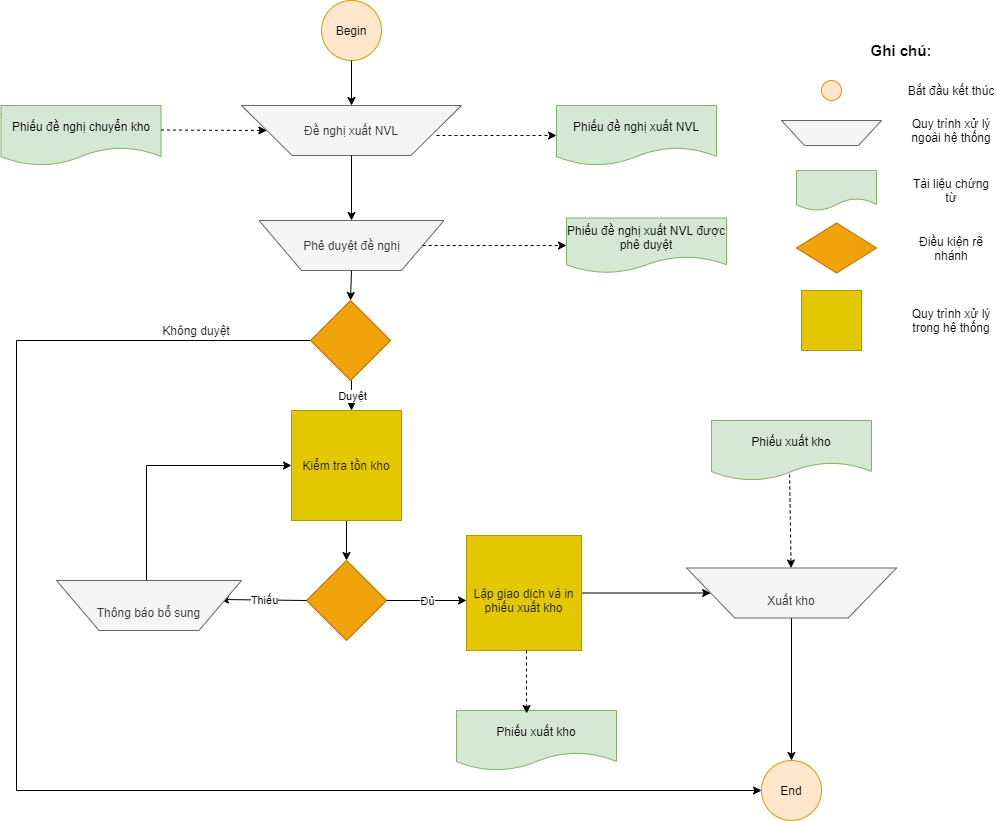

The diagram above was exported from draw.io. Its source (the exported page's mxGraphModel, read from the mxfile embedded in the PNG):
<mxGraphModel dx="1102" dy="582" grid="1" gridSize="10" guides="1" tooltips="1" connect="1" arrows="1" fold="1" page="1" pageScale="1" pageWidth="827" pageHeight="1169" math="0" shadow="0">
  <root>
    <mxCell id="WIyWlLk6GJQsqaUBKTNV-0" />
    <mxCell id="WIyWlLk6GJQsqaUBKTNV-1" parent="WIyWlLk6GJQsqaUBKTNV-0" />
    <mxCell id="5ooCqSjxeA5d74tyI5ta-0" value="Begin" style="ellipse;whiteSpace=wrap;html=1;aspect=fixed;fillColor=#ffe6cc;strokeColor=#d79b00;" parent="WIyWlLk6GJQsqaUBKTNV-1" vertex="1">
      <mxGeometry x="345" y="10" width="60" height="60" as="geometry" />
    </mxCell>
    <mxCell id="5ooCqSjxeA5d74tyI5ta-2" value="Đề nghị xuất NVL" style="verticalLabelPosition=middle;verticalAlign=middle;html=1;shape=trapezoid;perimeter=trapezoidPerimeter;whiteSpace=wrap;size=0.23;arcSize=10;flipV=1;labelPosition=center;align=center;fillColor=#f5f5f5;strokeColor=#666666;fontColor=#333333;" parent="WIyWlLk6GJQsqaUBKTNV-1" vertex="1">
      <mxGeometry x="265" y="115" width="220" height="50" as="geometry" />
    </mxCell>
    <mxCell id="5ooCqSjxeA5d74tyI5ta-6" value="Phiếu đề nghị xuất NVL" style="shape=document;whiteSpace=wrap;html=1;boundedLbl=1;fillColor=#d5e8d4;strokeColor=#82b366;" parent="WIyWlLk6GJQsqaUBKTNV-1" vertex="1">
      <mxGeometry x="580" y="115" width="160" height="60" as="geometry" />
    </mxCell>
    <mxCell id="5ooCqSjxeA5d74tyI5ta-8" value="Phê duyệt đề nghị" style="verticalLabelPosition=middle;verticalAlign=middle;html=1;shape=trapezoid;perimeter=trapezoidPerimeter;whiteSpace=wrap;size=0.23;arcSize=10;flipV=1;labelPosition=center;align=center;fillColor=#f5f5f5;strokeColor=#666666;fontColor=#333333;" parent="WIyWlLk6GJQsqaUBKTNV-1" vertex="1">
      <mxGeometry x="282.5" y="230" width="185" height="50" as="geometry" />
    </mxCell>
    <mxCell id="5ooCqSjxeA5d74tyI5ta-10" value="Phiếu đề nghị xuất NVL được phê duyệt" style="shape=document;whiteSpace=wrap;html=1;boundedLbl=1;fillColor=#d5e8d4;strokeColor=#82b366;" parent="WIyWlLk6GJQsqaUBKTNV-1" vertex="1">
      <mxGeometry x="590" y="227.5" width="160" height="55" as="geometry" />
    </mxCell>
    <mxCell id="5ooCqSjxeA5d74tyI5ta-11" value="" style="endArrow=classic;html=1;entryX=0;entryY=0.5;entryDx=0;entryDy=0;dashed=1;" parent="WIyWlLk6GJQsqaUBKTNV-1" source="5ooCqSjxeA5d74tyI5ta-8" target="5ooCqSjxeA5d74tyI5ta-10" edge="1">
      <mxGeometry width="50" height="50" relative="1" as="geometry">
        <mxPoint x="390" y="320" as="sourcePoint" />
        <mxPoint x="440" y="270" as="targetPoint" />
      </mxGeometry>
    </mxCell>
    <mxCell id="5ooCqSjxeA5d74tyI5ta-12" value="" style="endArrow=classic;html=1;entryX=0;entryY=0.5;entryDx=0;entryDy=0;dashed=1;" parent="WIyWlLk6GJQsqaUBKTNV-1" target="5ooCqSjxeA5d74tyI5ta-6" edge="1">
      <mxGeometry width="50" height="50" relative="1" as="geometry">
        <mxPoint x="460" y="145" as="sourcePoint" />
        <mxPoint x="440" y="270" as="targetPoint" />
      </mxGeometry>
    </mxCell>
    <mxCell id="5ooCqSjxeA5d74tyI5ta-15" value="" style="endArrow=classic;html=1;exitX=0.5;exitY=1;exitDx=0;exitDy=0;" parent="WIyWlLk6GJQsqaUBKTNV-1" source="5ooCqSjxeA5d74tyI5ta-2" target="5ooCqSjxeA5d74tyI5ta-8" edge="1">
      <mxGeometry width="50" height="50" relative="1" as="geometry">
        <mxPoint x="390" y="320" as="sourcePoint" />
        <mxPoint x="440" y="270" as="targetPoint" />
      </mxGeometry>
    </mxCell>
    <mxCell id="5ooCqSjxeA5d74tyI5ta-16" value="" style="endArrow=classic;html=1;exitX=0.5;exitY=1;exitDx=0;exitDy=0;entryX=0.5;entryY=0;entryDx=0;entryDy=0;" parent="WIyWlLk6GJQsqaUBKTNV-1" source="5ooCqSjxeA5d74tyI5ta-0" target="5ooCqSjxeA5d74tyI5ta-2" edge="1">
      <mxGeometry width="50" height="50" relative="1" as="geometry">
        <mxPoint x="390" y="320" as="sourcePoint" />
        <mxPoint x="440" y="270" as="targetPoint" />
      </mxGeometry>
    </mxCell>
    <mxCell id="5ooCqSjxeA5d74tyI5ta-17" value="" style="endArrow=classic;html=1;exitX=0.5;exitY=1;exitDx=0;exitDy=0;entryX=0.5;entryY=0;entryDx=0;entryDy=0;" parent="WIyWlLk6GJQsqaUBKTNV-1" source="5ooCqSjxeA5d74tyI5ta-8" target="5ooCqSjxeA5d74tyI5ta-18" edge="1">
      <mxGeometry width="50" height="50" relative="1" as="geometry">
        <mxPoint x="390" y="320" as="sourcePoint" />
        <mxPoint x="375" y="330" as="targetPoint" />
      </mxGeometry>
    </mxCell>
    <mxCell id="5ooCqSjxeA5d74tyI5ta-51" style="edgeStyle=orthogonalEdgeStyle;rounded=0;orthogonalLoop=1;jettySize=auto;html=1;fontColor=#1A1A1A;entryX=0;entryY=0.5;entryDx=0;entryDy=0;" parent="WIyWlLk6GJQsqaUBKTNV-1" source="5ooCqSjxeA5d74tyI5ta-18" target="TmGjrVerLFMwxcdHMuT5-11" edge="1">
      <mxGeometry relative="1" as="geometry">
        <mxPoint x="630" y="800" as="targetPoint" />
        <Array as="points">
          <mxPoint x="40" y="350" />
          <mxPoint x="40" y="800" />
          <mxPoint x="785" y="800" />
        </Array>
      </mxGeometry>
    </mxCell>
    <mxCell id="5ooCqSjxeA5d74tyI5ta-18" value="" style="rhombus;whiteSpace=wrap;html=1;fillColor=#f0a30a;strokeColor=#BD7000;fontColor=#ffffff;" parent="WIyWlLk6GJQsqaUBKTNV-1" vertex="1">
      <mxGeometry x="334" y="310" width="80" height="80" as="geometry" />
    </mxCell>
    <mxCell id="5ooCqSjxeA5d74tyI5ta-20" value="" style="endArrow=classic;html=1;entryX=0.5;entryY=0;entryDx=0;entryDy=0;" parent="WIyWlLk6GJQsqaUBKTNV-1" edge="1">
      <mxGeometry relative="1" as="geometry">
        <mxPoint x="375" y="390" as="sourcePoint" />
        <mxPoint x="375" y="420" as="targetPoint" />
      </mxGeometry>
    </mxCell>
    <mxCell id="5ooCqSjxeA5d74tyI5ta-21" value="Duyệt" style="edgeLabel;resizable=0;html=1;align=center;verticalAlign=middle;" parent="5ooCqSjxeA5d74tyI5ta-20" connectable="0" vertex="1">
      <mxGeometry relative="1" as="geometry" />
    </mxCell>
    <mxCell id="m_yjqvQ5Bj5QIhpiPv6T-6" style="edgeStyle=orthogonalEdgeStyle;rounded=0;orthogonalLoop=1;jettySize=auto;html=1;entryX=0.5;entryY=0;entryDx=0;entryDy=0;" parent="WIyWlLk6GJQsqaUBKTNV-1" source="5ooCqSjxeA5d74tyI5ta-22" target="m_yjqvQ5Bj5QIhpiPv6T-5" edge="1">
      <mxGeometry relative="1" as="geometry" />
    </mxCell>
    <mxCell id="5ooCqSjxeA5d74tyI5ta-22" value="&lt;font color=&quot;#1a1a1a&quot;&gt;Kiểm tra tồn kho&lt;/font&gt;" style="whiteSpace=wrap;html=1;aspect=fixed;fillColor=#e3c800;strokeColor=#B09500;fontColor=#ffffff;" parent="WIyWlLk6GJQsqaUBKTNV-1" vertex="1">
      <mxGeometry x="315" y="420" width="110" height="110" as="geometry" />
    </mxCell>
    <mxCell id="5ooCqSjxeA5d74tyI5ta-52" value="Không duyệt" style="text;html=1;strokeColor=none;fillColor=none;align=center;verticalAlign=middle;whiteSpace=wrap;rounded=0;fontColor=#1A1A1A;" parent="WIyWlLk6GJQsqaUBKTNV-1" vertex="1">
      <mxGeometry x="184.5" y="330" width="70" height="20" as="geometry" />
    </mxCell>
    <mxCell id="TmGjrVerLFMwxcdHMuT5-11" value="End" style="ellipse;whiteSpace=wrap;html=1;aspect=fixed;fillColor=#ffe6cc;strokeColor=#d79b00;" parent="WIyWlLk6GJQsqaUBKTNV-1" vertex="1">
      <mxGeometry x="785" y="770" width="60" height="60" as="geometry" />
    </mxCell>
    <mxCell id="m_yjqvQ5Bj5QIhpiPv6T-1" value="Phiếu đề nghị chuyển kho" style="shape=document;whiteSpace=wrap;html=1;boundedLbl=1;fillColor=#d5e8d4;strokeColor=#82b366;" parent="WIyWlLk6GJQsqaUBKTNV-1" vertex="1">
      <mxGeometry x="24.5" y="115" width="160" height="60" as="geometry" />
    </mxCell>
    <mxCell id="m_yjqvQ5Bj5QIhpiPv6T-2" value="" style="endArrow=classic;html=1;entryX=0;entryY=0.5;entryDx=0;entryDy=0;dashed=1;" parent="WIyWlLk6GJQsqaUBKTNV-1" target="5ooCqSjxeA5d74tyI5ta-2" edge="1">
      <mxGeometry width="50" height="50" relative="1" as="geometry">
        <mxPoint x="184.5" y="139.5" as="sourcePoint" />
        <mxPoint x="304.5" y="139.5" as="targetPoint" />
      </mxGeometry>
    </mxCell>
    <mxCell id="m_yjqvQ5Bj5QIhpiPv6T-5" value="" style="rhombus;whiteSpace=wrap;html=1;fillColor=#f0a30a;strokeColor=#BD7000;fontColor=#ffffff;" parent="WIyWlLk6GJQsqaUBKTNV-1" vertex="1">
      <mxGeometry x="330" y="570" width="80" height="80" as="geometry" />
    </mxCell>
    <mxCell id="m_yjqvQ5Bj5QIhpiPv6T-8" value="" style="endArrow=classic;html=1;exitX=0;exitY=0.5;exitDx=0;exitDy=0;entryX=0.886;entryY=0.62;entryDx=0;entryDy=0;entryPerimeter=0;" parent="WIyWlLk6GJQsqaUBKTNV-1" source="m_yjqvQ5Bj5QIhpiPv6T-5" target="m_yjqvQ5Bj5QIhpiPv6T-10" edge="1">
      <mxGeometry relative="1" as="geometry">
        <mxPoint x="530" y="560" as="sourcePoint" />
        <mxPoint x="630" y="560" as="targetPoint" />
      </mxGeometry>
    </mxCell>
    <mxCell id="m_yjqvQ5Bj5QIhpiPv6T-9" value="Thiếu" style="edgeLabel;resizable=0;html=1;align=center;verticalAlign=middle;" parent="m_yjqvQ5Bj5QIhpiPv6T-8" connectable="0" vertex="1">
      <mxGeometry relative="1" as="geometry" />
    </mxCell>
    <mxCell id="m_yjqvQ5Bj5QIhpiPv6T-22" style="edgeStyle=orthogonalEdgeStyle;rounded=0;orthogonalLoop=1;jettySize=auto;html=1;entryX=0;entryY=0.5;entryDx=0;entryDy=0;" parent="WIyWlLk6GJQsqaUBKTNV-1" source="m_yjqvQ5Bj5QIhpiPv6T-10" target="5ooCqSjxeA5d74tyI5ta-22" edge="1">
      <mxGeometry relative="1" as="geometry">
        <Array as="points">
          <mxPoint x="170" y="475" />
        </Array>
      </mxGeometry>
    </mxCell>
    <mxCell id="m_yjqvQ5Bj5QIhpiPv6T-10" value="&lt;br&gt;Thông báo bổ sung" style="verticalLabelPosition=middle;verticalAlign=middle;html=1;shape=trapezoid;perimeter=trapezoidPerimeter;whiteSpace=wrap;size=0.23;arcSize=10;flipV=1;labelPosition=center;align=center;fillColor=#f5f5f5;strokeColor=#666666;fontColor=#333333;" parent="WIyWlLk6GJQsqaUBKTNV-1" vertex="1">
      <mxGeometry x="80" y="590" width="185" height="50" as="geometry" />
    </mxCell>
    <mxCell id="m_yjqvQ5Bj5QIhpiPv6T-11" value="" style="endArrow=classic;html=1;exitX=1;exitY=0.5;exitDx=0;exitDy=0;" parent="WIyWlLk6GJQsqaUBKTNV-1" source="m_yjqvQ5Bj5QIhpiPv6T-5" edge="1">
      <mxGeometry relative="1" as="geometry">
        <mxPoint x="530" y="650" as="sourcePoint" />
        <mxPoint x="490" y="610" as="targetPoint" />
      </mxGeometry>
    </mxCell>
    <mxCell id="m_yjqvQ5Bj5QIhpiPv6T-12" value="Đủ" style="edgeLabel;resizable=0;html=1;align=center;verticalAlign=middle;" parent="m_yjqvQ5Bj5QIhpiPv6T-11" connectable="0" vertex="1">
      <mxGeometry relative="1" as="geometry" />
    </mxCell>
    <mxCell id="m_yjqvQ5Bj5QIhpiPv6T-18" style="edgeStyle=orthogonalEdgeStyle;rounded=0;orthogonalLoop=1;jettySize=auto;html=1;entryX=0;entryY=0.5;entryDx=0;entryDy=0;" parent="WIyWlLk6GJQsqaUBKTNV-1" source="m_yjqvQ5Bj5QIhpiPv6T-13" target="m_yjqvQ5Bj5QIhpiPv6T-17" edge="1">
      <mxGeometry relative="1" as="geometry" />
    </mxCell>
    <mxCell id="m_yjqvQ5Bj5QIhpiPv6T-13" value="&lt;font color=&quot;#1a1a1a&quot;&gt;&lt;br&gt;Lập giao dịch và in phiếu xuất kho&lt;/font&gt;" style="whiteSpace=wrap;html=1;aspect=fixed;fillColor=#e3c800;strokeColor=#B09500;fontColor=#ffffff;" parent="WIyWlLk6GJQsqaUBKTNV-1" vertex="1">
      <mxGeometry x="490" y="545" width="115" height="115" as="geometry" />
    </mxCell>
    <mxCell id="m_yjqvQ5Bj5QIhpiPv6T-14" value="Phiếu xuất kho" style="shape=document;whiteSpace=wrap;html=1;boundedLbl=1;fillColor=#d5e8d4;strokeColor=#82b366;" parent="WIyWlLk6GJQsqaUBKTNV-1" vertex="1">
      <mxGeometry x="480" y="720" width="160" height="60" as="geometry" />
    </mxCell>
    <mxCell id="m_yjqvQ5Bj5QIhpiPv6T-16" value="" style="endArrow=classic;html=1;entryX=0.438;entryY=0.05;entryDx=0;entryDy=0;entryPerimeter=0;dashed=1;" parent="WIyWlLk6GJQsqaUBKTNV-1" target="m_yjqvQ5Bj5QIhpiPv6T-14" edge="1">
      <mxGeometry width="50" height="50" relative="1" as="geometry">
        <mxPoint x="550" y="660" as="sourcePoint" />
        <mxPoint x="600" y="610" as="targetPoint" />
      </mxGeometry>
    </mxCell>
    <mxCell id="m_yjqvQ5Bj5QIhpiPv6T-21" style="edgeStyle=orthogonalEdgeStyle;rounded=0;orthogonalLoop=1;jettySize=auto;html=1;entryX=0.5;entryY=0;entryDx=0;entryDy=0;" parent="WIyWlLk6GJQsqaUBKTNV-1" source="m_yjqvQ5Bj5QIhpiPv6T-17" target="TmGjrVerLFMwxcdHMuT5-11" edge="1">
      <mxGeometry relative="1" as="geometry" />
    </mxCell>
    <mxCell id="m_yjqvQ5Bj5QIhpiPv6T-17" value="&lt;br&gt;Xuất kho" style="verticalLabelPosition=middle;verticalAlign=middle;html=1;shape=trapezoid;perimeter=trapezoidPerimeter;whiteSpace=wrap;size=0.23;arcSize=10;flipV=1;labelPosition=center;align=center;fillColor=#f5f5f5;strokeColor=#666666;fontColor=#333333;" parent="WIyWlLk6GJQsqaUBKTNV-1" vertex="1">
      <mxGeometry x="710" y="577.5" width="210" height="50" as="geometry" />
    </mxCell>
    <mxCell id="m_yjqvQ5Bj5QIhpiPv6T-19" value="Phiếu xuất kho" style="shape=document;whiteSpace=wrap;html=1;boundedLbl=1;fillColor=#d5e8d4;strokeColor=#82b366;" parent="WIyWlLk6GJQsqaUBKTNV-1" vertex="1">
      <mxGeometry x="735" y="430" width="160" height="60" as="geometry" />
    </mxCell>
    <mxCell id="m_yjqvQ5Bj5QIhpiPv6T-20" value="" style="endArrow=classic;html=1;dashed=1;exitX=0.488;exitY=0.9;exitDx=0;exitDy=0;exitPerimeter=0;" parent="WIyWlLk6GJQsqaUBKTNV-1" source="m_yjqvQ5Bj5QIhpiPv6T-19" target="m_yjqvQ5Bj5QIhpiPv6T-17" edge="1">
      <mxGeometry width="50" height="50" relative="1" as="geometry">
        <mxPoint x="560" y="670" as="sourcePoint" />
        <mxPoint x="560.0799999999999" y="733" as="targetPoint" />
      </mxGeometry>
    </mxCell>
    <mxCell id="5EPRjlBSPBaq2BlTR1Jj-1" value="Ghi chú:" style="text;html=1;strokeColor=none;fillColor=none;align=center;verticalAlign=middle;whiteSpace=wrap;rounded=0;fontStyle=1;fontSize=15;" vertex="1" parent="WIyWlLk6GJQsqaUBKTNV-1">
      <mxGeometry x="865" y="50" width="120" height="20" as="geometry" />
    </mxCell>
    <mxCell id="5EPRjlBSPBaq2BlTR1Jj-2" value="" style="ellipse;whiteSpace=wrap;html=1;aspect=fixed;fillColor=#ffe6cc;strokeColor=#d79b00;" vertex="1" parent="WIyWlLk6GJQsqaUBKTNV-1">
      <mxGeometry x="845" y="90" width="20" height="20" as="geometry" />
    </mxCell>
    <mxCell id="5EPRjlBSPBaq2BlTR1Jj-3" value="Bắt đầu kết thúc" style="text;html=1;strokeColor=none;fillColor=none;align=center;verticalAlign=middle;whiteSpace=wrap;rounded=0;" vertex="1" parent="WIyWlLk6GJQsqaUBKTNV-1">
      <mxGeometry x="930" y="90" width="90" height="20" as="geometry" />
    </mxCell>
    <mxCell id="5EPRjlBSPBaq2BlTR1Jj-4" value="" style="verticalLabelPosition=middle;verticalAlign=middle;html=1;shape=trapezoid;perimeter=trapezoidPerimeter;whiteSpace=wrap;size=0.23;arcSize=10;flipV=1;labelPosition=center;align=center;fillColor=#f5f5f5;strokeColor=#666666;fontColor=#333333;" vertex="1" parent="WIyWlLk6GJQsqaUBKTNV-1">
      <mxGeometry x="805" y="130" width="100" height="25" as="geometry" />
    </mxCell>
    <mxCell id="5EPRjlBSPBaq2BlTR1Jj-5" value="Quy trình xử lý ngoài hệ thống" style="text;html=1;strokeColor=none;fillColor=none;align=center;verticalAlign=middle;whiteSpace=wrap;rounded=0;" vertex="1" parent="WIyWlLk6GJQsqaUBKTNV-1">
      <mxGeometry x="930" y="130" width="90" height="20" as="geometry" />
    </mxCell>
    <mxCell id="5EPRjlBSPBaq2BlTR1Jj-6" value="" style="shape=document;whiteSpace=wrap;html=1;boundedLbl=1;fillColor=#d5e8d4;strokeColor=#82b366;" vertex="1" parent="WIyWlLk6GJQsqaUBKTNV-1">
      <mxGeometry x="820" y="180" width="80" height="40" as="geometry" />
    </mxCell>
    <mxCell id="5EPRjlBSPBaq2BlTR1Jj-7" value="Tài liệu chứng từ" style="text;html=1;strokeColor=none;fillColor=none;align=center;verticalAlign=middle;whiteSpace=wrap;rounded=0;" vertex="1" parent="WIyWlLk6GJQsqaUBKTNV-1">
      <mxGeometry x="930" y="190" width="90" height="20" as="geometry" />
    </mxCell>
    <mxCell id="5EPRjlBSPBaq2BlTR1Jj-9" value="" style="rhombus;whiteSpace=wrap;html=1;fillColor=#f0a30a;strokeColor=#BD7000;fontColor=#000000;" vertex="1" parent="WIyWlLk6GJQsqaUBKTNV-1">
      <mxGeometry x="820" y="232.5" width="80" height="50" as="geometry" />
    </mxCell>
    <mxCell id="5EPRjlBSPBaq2BlTR1Jj-10" value="Điều kiện rẽ nhánh" style="text;html=1;strokeColor=none;fillColor=none;align=center;verticalAlign=middle;whiteSpace=wrap;rounded=0;" vertex="1" parent="WIyWlLk6GJQsqaUBKTNV-1">
      <mxGeometry x="930" y="247.5" width="90" height="20" as="geometry" />
    </mxCell>
    <mxCell id="5EPRjlBSPBaq2BlTR1Jj-12" value="" style="whiteSpace=wrap;html=1;aspect=fixed;fillColor=#e3c800;strokeColor=#B09500;fontColor=#000000;" vertex="1" parent="WIyWlLk6GJQsqaUBKTNV-1">
      <mxGeometry x="825" y="300" width="60" height="60" as="geometry" />
    </mxCell>
    <mxCell id="5EPRjlBSPBaq2BlTR1Jj-13" value="Quy trình xử lý trong hệ thống" style="text;html=1;strokeColor=none;fillColor=none;align=center;verticalAlign=middle;whiteSpace=wrap;rounded=0;" vertex="1" parent="WIyWlLk6GJQsqaUBKTNV-1">
      <mxGeometry x="930" y="320" width="90" height="20" as="geometry" />
    </mxCell>
  </root>
</mxGraphModel>